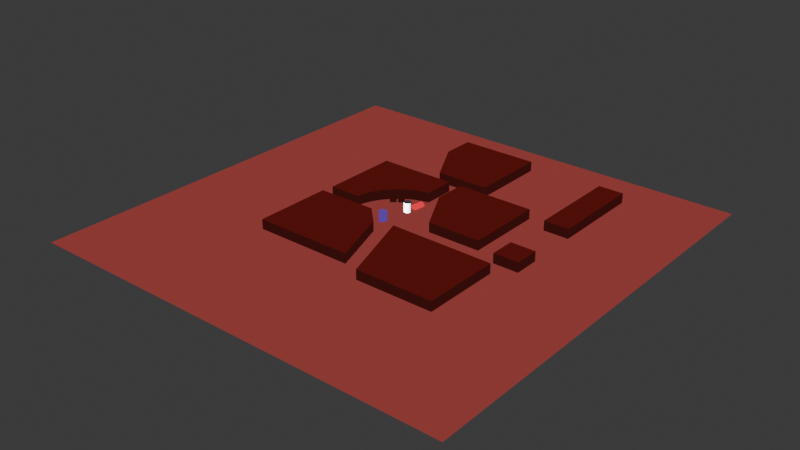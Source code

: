 # Source: Concept_flat_iso.blend  (saved by Blender 4.0.36; exported with 4.5.12 LTS)
import bpy
from mathutils import Matrix  # noqa: F401  (used for matrix-valued properties, if any)

bpy.ops.wm.read_factory_settings(use_empty=True)
scene = bpy.context.scene
scene.name = 'Scene'

# ---- collections
col_collection = bpy.data.collections.new('Collection'); scene.collection.children.link(col_collection)
col_bases = bpy.data.collections.new('Bases'); scene.collection.children.link(col_bases)
col_player = bpy.data.collections.new('Player')  # instanced only; not linked into the scene

# ---- materials (node trees are filled in below, after node groups)
mat_material_001 = bpy.data.materials.new('Material.001')
mat_material_001.use_transparent_shadow = False
mat_material_002 = bpy.data.materials.new('Material.002')
mat_material_002.use_transparent_shadow = False
mat_material_003 = bpy.data.materials.new('Material.003')
mat_material_003.use_transparent_shadow = False
mat_material_004 = bpy.data.materials.new('Material.004')
mat_material_004.use_transparent_shadow = False
mat_material_005 = bpy.data.materials.new('Material.005')
mat_material_005.use_transparent_shadow = False

# ---- node groups
ng_auto_smooth = bpy.data.node_groups.new('Auto Smooth', 'GeometryNodeTree')
_s = ng_auto_smooth.interface.new_socket(name='Geometry', in_out='OUTPUT', socket_type='NodeSocketGeometry')
_s = ng_auto_smooth.interface.new_socket(name='Geometry', in_out='INPUT', socket_type='NodeSocketGeometry')
_s = ng_auto_smooth.interface.new_socket(name='Angle', in_out='INPUT', socket_type='NodeSocketFloat')
_s.subtype = 'ANGLE'
_s.min_value = 0.0
_s.max_value = 3.142
ng_auto_smooth.is_modifier = True
_N = ng_auto_smooth.nodes; _L = ng_auto_smooth.links
n0 = _N.new('NodeGroupOutput'); n0.name = 'Group Output'; n0.location = (480, -100)
n1 = _N.new('NodeGroupInput'); n1.name = 'Group Input'; n1.location = (-420, -300)
n2 = _N.new('NodeGroupInput'); n2.name = 'Group Input.001'; n2.location = (-60, -100)
n3 = _N.new('GeometryNodeSetShadeSmooth'); n3.name = 'Set Shade Smooth'; n3.location = (120, -100)
n3.domain = 'EDGE'
n4 = _N.new('GeometryNodeSetShadeSmooth'); n4.name = 'Set Shade Smooth.001'; n4.location = (300, -100)
n5 = _N.new('GeometryNodeInputMeshEdgeAngle'); n5.name = 'Edge Angle'; n5.location = (-420, -220)
n6 = _N.new('GeometryNodeInputEdgeSmooth'); n6.name = 'Is Edge Smooth'; n6.location = (-60, -160)
n7 = _N.new('GeometryNodeInputShadeSmooth'); n7.name = 'Is Face Smooth'; n7.location = (-240, -340)
n8 = _N.new('FunctionNodeBooleanMath'); n8.name = 'Boolean Math'; n8.location = (-60, -220)
n9 = _N.new('FunctionNodeCompare'); n9.name = 'Compare'; n9.location = (-240, -180)
n9.operation = 'LESS_EQUAL'
_L.new(n5.outputs[0], n9.inputs[0])
_L.new(n4.outputs[0], n0.inputs[0])
_L.new(n1.outputs[1], n9.inputs[1])
_L.new(n9.outputs[0], n8.inputs[0])
_L.new(n7.outputs[0], n8.inputs[1])
_L.new(n2.outputs[0], n3.inputs[0])
_L.new(n6.outputs[0], n3.inputs[1])
_L.new(n3.outputs[0], n4.inputs[0])
_L.new(n8.outputs[0], n3.inputs[2])
n0.is_active_output = True

# ---- material node trees
mat_material_001.use_nodes = True; mat_material_001.node_tree.nodes.clear()
_N = mat_material_001.node_tree.nodes; _L = mat_material_001.node_tree.links
n0 = _N.new('ShaderNodeOutputMaterial'); n0.name = 'Material Output'; n0.location = (300, 300)
n1 = _N.new('ShaderNodeBsdfPrincipled'); n1.name = 'Principled BSDF'; n1.location = (-107, 168)
n1.inputs[3].default_value = 1.45
n2 = _N.new('ShaderNodeEmission'); n2.name = 'Emission'; n2.location = (24, 423)
n2.inputs[0].default_value = (0.09157, 0.007794, 0.006467, 1.0)
_L.new(n2.outputs[0], n0.inputs[0])
n0.is_active_output = True
mat_material_002.use_nodes = True; mat_material_002.node_tree.nodes.clear()
_N = mat_material_002.node_tree.nodes; _L = mat_material_002.node_tree.links
n0 = _N.new('ShaderNodeBsdfPrincipled'); n0.name = 'Principled BSDF'; n0.location = (10, 300)
n0.inputs[3].default_value = 1.45
n1 = _N.new('ShaderNodeEmission'); n1.name = 'Emission'; n1.location = (53, 428)
n1.inputs[0].default_value = (0.0, 0.0, 0.0, 1.0)
n2 = _N.new('ShaderNodeBsdfDiffuse'); n2.name = 'Diffuse BSDF'; n2.location = (-275, 490)
n3 = _N.new('ShaderNodeShaderToRGB'); n3.name = 'Shader to RGB'; n3.location = (-20, 562)
n4 = _N.new('ShaderNodeOutputMaterial'); n4.name = 'Material Output'; n4.location = (506, 364)
n5 = _N.new('ShaderNodeValToRGB'); n5.name = 'Color Ramp'; n5.location = (177, 669)
while len(n5.color_ramp.elements) > 1: n5.color_ramp.elements.remove(n5.color_ramp.elements[-1])
n5.color_ramp.elements[0].position = 0.7455; n5.color_ramp.elements[0].color = (0.0425, 0.006239, 0.005129, 1.0)
_e = n5.color_ramp.elements.new(1.0); _e.color = (1.0, 0.01865, 0.0001307, 1.0)
_L.new(n2.outputs[0], n3.inputs[0])
_L.new(n3.outputs[0], n5.inputs[0])
_L.new(n5.outputs[0], n4.inputs[0])
n4.is_active_output = True
mat_material_003.use_nodes = True; mat_material_003.node_tree.nodes.clear()
_N = mat_material_003.node_tree.nodes; _L = mat_material_003.node_tree.links
n0 = _N.new('ShaderNodeBsdfPrincipled'); n0.name = 'Principled BSDF'; n0.location = (-464, 313)
n0.inputs[3].default_value = 1.45
n1 = _N.new('ShaderNodeBsdfDiffuse'); n1.name = 'Diffuse BSDF'; n1.location = (-217, 422)
n2 = _N.new('ShaderNodeShaderToRGB'); n2.name = 'Shader to RGB'; n2.location = (27, 421)
n3 = _N.new('ShaderNodeTexWave'); n3.name = 'Wave Texture'; n3.location = (224, 287)
n3.bands_direction = 'DIAGONAL'
n3.wave_profile = 'TRI'
n3.inputs[1].default_value = 94.6
n4 = _N.new('ShaderNodeValToRGB'); n4.name = 'Color Ramp'; n4.location = (266, 551)
while len(n4.color_ramp.elements) > 1: n4.color_ramp.elements.remove(n4.color_ramp.elements[-1])
n4.color_ramp.elements[0].position = 0.05909; n4.color_ramp.elements[0].color = (1.0, 1.0, 1.0, 1.0)
_e = n4.color_ramp.elements.new(0.06364); _e.color = (0.0, 0.0, 0.0, 1.0)
n5 = _N.new('ShaderNodeMath'); n5.name = 'Math'; n5.location = (414, 287)
n5.operation = 'LESS_THAN'
n5.inputs[1].default_value = 0.74
n6 = _N.new('ShaderNodeMath'); n6.name = 'Math.001'; n6.location = (586, 454)
n6.operation = 'MULTIPLY'
n7 = _N.new('ShaderNodeOutputMaterial'); n7.name = 'Material Output'; n7.location = (1076, 359)
n8 = _N.new('ShaderNodeMix'); n8.name = 'Mix'; n8.location = (856, 481)
n8.data_type = 'RGBA'
n8.blend_type = 'MULTIPLY'
n8.inputs[6].default_value = (0.2676, 0.04485, 0.04186, 1.0)
n8.inputs[7].default_value = (0.09543, 0.2728, 1.0, 1.0)
_L.new(n1.outputs[0], n2.inputs[0])
_L.new(n2.outputs[0], n4.inputs[0])
_L.new(n3.outputs[0], n5.inputs[0])
_L.new(n4.outputs[0], n6.inputs[0])
_L.new(n5.outputs[0], n6.inputs[1])
_L.new(n8.outputs[2], n7.inputs[0])
_L.new(n6.outputs[0], n8.inputs[0])
n7.is_active_output = True
mat_material_004.use_nodes = True; mat_material_004.node_tree.nodes.clear()
_N = mat_material_004.node_tree.nodes; _L = mat_material_004.node_tree.links
n0 = _N.new('ShaderNodeOutputMaterial'); n0.name = 'Material Output'; n0.location = (300, 300)
n1 = _N.new('ShaderNodeEmission'); n1.name = 'Emission'; n1.location = (10, 300)
n1.inputs[0].default_value = (0.2821, 0.1026, 1.0, 1.0)
n1.inputs[1].default_value = 0.4
_L.new(n1.outputs[0], n0.inputs[0])
n0.is_active_output = True
mat_material_005.use_nodes = True; mat_material_005.node_tree.nodes.clear()
_N = mat_material_005.node_tree.nodes; _L = mat_material_005.node_tree.links
n0 = _N.new('ShaderNodeOutputMaterial'); n0.name = 'Material Output'; n0.location = (300, 300)
n1 = _N.new('ShaderNodeEmission'); n1.name = 'Emission'; n1.location = (10, 300)
n1.inputs[0].default_value = (1.0, 0.03783, 0.05415, 1.0)
_L.new(n1.outputs[0], n0.inputs[0])
n0.is_active_output = True

# ---- world
world_world = bpy.data.worlds.new('World'); scene.world = world_world
world_world.use_nodes = True; world_world.node_tree.nodes.clear()
_N = world_world.node_tree.nodes; _L = world_world.node_tree.links
n0 = _N.new('ShaderNodeOutputWorld'); n0.name = 'World Output'; n0.location = (300, 300)
n1 = _N.new('ShaderNodeBackground'); n1.name = 'Background'; n1.location = (10, 300)
n1.inputs[0].default_value = (0.05088, 0.05088, 0.05088, 1.0)
_L.new(n1.outputs[0], n0.inputs[0])
n0.is_active_output = True
world_world.color = (0.05088, 0.05088, 0.05088)
world_world.use_sun_shadow = False
world_world.sun_shadow_jitter_overblur = 0.0

# ---- lights
light_point = bpy.data.lights.new('Point', 'POINT')
light_point.transmission_factor = 0.0
light_point.use_soft_falloff = False
light_point.energy = 287.7
light_point.shadow_maximum_resolution = 0.006
light_point.use_absolute_resolution = True
light_point_001 = bpy.data.lights.new('Point.001', 'POINT')
light_point_001.transmission_factor = 0.0
light_point_001.use_soft_falloff = False
light_point_001.energy = 287.7
light_point_001.shadow_maximum_resolution = 0.006
light_point_001.use_absolute_resolution = True

# ---- meshes
me_plane_004 = bpy.data.meshes.new('Plane.004')
me_plane_004.from_pydata([(-2.323, 0.2569, 0.0), (-2.323, 2.257, 0.0), (-0.3231, 2.257, 0.0), (-0.3231, 1.454, 0.0), (-1.52, 0.2569, 0.0), (-0.5325, 1.402, 0.0), (-1.472, 0.4574, 0.0), (-0.7343, 1.328, 0.0), (-0.9349, 1.207, 0.0), (-1.121, 1.048, 0.0), (-1.279, 0.8609, 0.0), (-1.398, 0.6596, 0.0)], [], [(0, 4, 6, 11, 10, 9, 8, 7, 5, 3, 2, 1)])
me_plane_004.polygons.foreach_set('use_smooth', [True] * 1)
_uv = me_plane_004.uv_layers.new(name='UVMap')
_uv.uv.foreach_set('vector', [0.0, 0.0, 0.4013, 0.0, 0.49, 0.03672, 0.6004, 0.06498, 0.7568, 0.07043, 0.9072, 0.09331, 0.9295, 0.2425, 0.9342, 0.3974, 0.962, 0.5068, 1.0, 0.5987, 1.0, 1.0, 0.0, 1.0])
me_plane_004.materials.append(mat_material_001)
me_plane_004.materials.append(mat_material_002)
me_plane_004.update()
me_plane_005 = bpy.data.meshes.new('Plane.005')
me_plane_005.from_pydata([(-1.0, -1.0, 0.0), (1.0, -1.0, 0.0), (-1.0, 1.0, 0.0), (1.0, 1.0, 0.0)], [], [(0, 1, 3, 2)])
_uv = me_plane_005.uv_layers.new(name='UVMap')
_uv.uv.foreach_set('vector', [0.0, 0.0, 1.0, 0.0, 1.0, 1.0, 0.0, 1.0])
me_plane_005.materials.append(mat_material_003)
me_plane_005.update()
me_cylinder = bpy.data.meshes.new('Cylinder')
me_cylinder.from_pydata([(-1.149e-07, 0.09469, -0.076), (-1.149e-07, 0.09469, 0.2422), (0.01847, 0.09287, -0.076), (0.01847, 0.09287, 0.2422), (0.03624, 0.08748, -0.076), (0.03624, 0.08748, 0.2422), (0.05261, 0.07873, -0.076), (0.05261, 0.07873, 0.2422), (0.06695, 0.06695, -0.076), (0.06695, 0.06695, 0.2422), (0.07873, 0.05261, -0.076), (0.07873, 0.05261, 0.2422), (0.08748, 0.03624, -0.076), (0.08748, 0.03624, 0.2422), (0.09287, 0.01847, -0.076), (0.09287, 0.01847, 0.2422), (0.09469, 5.537e-09, -0.076), (0.09469, 5.537e-09, 0.2422), (0.09287, -0.01847, -0.076), (0.09287, -0.01847, 0.2422), (0.08748, -0.03624, -0.076), (0.08748, -0.03624, 0.2422), (0.07873, -0.05261, -0.076), (0.07873, -0.05261, 0.2422), (0.06695, -0.06695, -0.076), (0.06695, -0.06695, 0.2422), (0.05261, -0.07873, -0.076), (0.05261, -0.07873, 0.2422), (0.03624, -0.08748, -0.076), (0.03624, -0.08748, 0.2422), (0.01847, -0.09287, -0.076), (0.01847, -0.09287, 0.2422), (-1.149e-07, -0.09469, -0.076), (-1.149e-07, -0.09469, 0.2422), (-0.01847, -0.09287, -0.076), (-0.01847, -0.09287, 0.2422), (-0.03624, -0.08748, -0.076), (-0.03624, -0.08748, 0.2422), (-0.05261, -0.07873, -0.076), (-0.05261, -0.07873, 0.2422), (-0.06695, -0.06695, -0.076), (-0.06695, -0.06695, 0.2422), (-0.07873, -0.05261, -0.076), (-0.07873, -0.05261, 0.2422), (-0.08748, -0.03624, -0.076), (-0.08748, -0.03624, 0.2422), (-0.09287, -0.01847, -0.076), (-0.09287, -0.01847, 0.2422), (-0.09469, 5.537e-09, -0.076), (-0.09469, 5.537e-09, 0.2422), (-0.09287, 0.01847, -0.076), (-0.09287, 0.01847, 0.2422), (-0.08748, 0.03624, -0.076), (-0.08748, 0.03624, 0.2422), (-0.07873, 0.05261, -0.076), (-0.07873, 0.05261, 0.2422), (-0.06695, 0.06695, -0.076), (-0.06695, 0.06695, 0.2422), (-0.05261, 0.07873, -0.076), (-0.05261, 0.07873, 0.2422), (-0.03624, 0.08748, -0.076), (-0.03624, 0.08748, 0.2422), (-0.01847, 0.09287, -0.076), (-0.01847, 0.09287, 0.2422)], [], [(0, 1, 3, 2), (2, 3, 5, 4), (4, 5, 7, 6), (6, 7, 9, 8), (8, 9, 11, 10), (10, 11, 13, 12), (12, 13, 15, 14), (14, 15, 17, 16), (16, 17, 19, 18), (18, 19, 21, 20), (20, 21, 23, 22), (22, 23, 25, 24), (24, 25, 27, 26), (26, 27, 29, 28), (28, 29, 31, 30), (30, 31, 33, 32), (32, 33, 35, 34), (34, 35, 37, 36), (36, 37, 39, 38), (38, 39, 41, 40), (40, 41, 43, 42), (42, 43, 45, 44), (44, 45, 47, 46), (46, 47, 49, 48), (48, 49, 51, 50), (50, 51, 53, 52), (52, 53, 55, 54), (54, 55, 57, 56), (56, 57, 59, 58), (58, 59, 61, 60), (3, 1, 63, 61, 59, 57, 55, 53, 51, 49, 47, 45, 43, 41, 39, 37, 35, 33, 31, 29, 27, 25, 23, 21, 19, 17, 15, 13, 11, 9, 7, 5), (60, 61, 63, 62), (62, 63, 1, 0), (0, 2, 4, 6, 8, 10, 12, 14, 16, 18, 20, 22, 24, 26, 28, 30, 32, 34, 36, 38, 40, 42, 44, 46, 48, 50, 52, 54, 56, 58, 60, 62)])
_uv = me_cylinder.uv_layers.new(name='UVMap')
_uv.uv.foreach_set('vector', [1.0, 0.5, 1.0, 1.0, 0.9688, 1.0, 0.9688, 0.5, 0.9688, 0.5, 0.9688, 1.0, 0.9375, 1.0, 0.9375, 0.5, 0.9375, 0.5, 0.9375, 1.0, 0.9062, 1.0, 0.9062, 0.5, 0.9062, 0.5, 0.9062, 1.0, 0.875, 1.0, 0.875, 0.5, 0.875, 0.5, 0.875, 1.0, 0.8438, 1.0, 0.8438, 0.5, 0.8438, 0.5, 0.8438, 1.0, 0.8125, 1.0, 0.8125, 0.5, 0.8125, 0.5, 0.8125, 1.0, 0.7812, 1.0, 0.7812, 0.5, 0.7812, 0.5, 0.7812, 1.0, 0.75, 1.0, 0.75, 0.5, 0.75, 0.5, 0.75, 1.0, 0.7188, 1.0, 0.7188, 0.5, 0.7188, 0.5, 0.7188, 1.0, 0.6875, 1.0, 0.6875, 0.5, 0.6875, 0.5, 0.6875, 1.0, 0.6562, 1.0, 0.6562, 0.5, 0.6562, 0.5, 0.6562, 1.0, 0.625, 1.0, 0.625, 0.5, 0.625, 0.5, 0.625, 1.0, 0.5938, 1.0, 0.5938, 0.5, 0.5938, 0.5, 0.5938, 1.0, 0.5625, 1.0, 0.5625, 0.5, 0.5625, 0.5, 0.5625, 1.0, 0.5312, 1.0, 0.5312, 0.5, 0.5312, 0.5, 0.5312, 1.0, 0.5, 1.0, 0.5, 0.5, 0.5, 0.5, 0.5, 1.0, 0.4688, 1.0, 0.4688, 0.5, 0.4688, 0.5, 0.4688, 1.0, 0.4375, 1.0, 0.4375, 0.5, 0.4375, 0.5, 0.4375, 1.0, 0.4062, 1.0, 0.4062, 0.5, 0.4062, 0.5, 0.4062, 1.0, 0.375, 1.0, 0.375, 0.5, 0.375, 0.5, 0.375, 1.0, 0.3438, 1.0, 0.3438, 0.5, 0.3438, 0.5, 0.3438, 1.0, 0.3125, 1.0, 0.3125, 0.5, 0.3125, 0.5, 0.3125, 1.0, 0.2812, 1.0, 0.2812, 0.5, 0.2812, 0.5, 0.2812, 1.0, 0.25, 1.0, 0.25, 0.5, 0.25, 0.5, 0.25, 1.0, 0.2188, 1.0, 0.2188, 0.5, 0.2188, 0.5, 0.2188, 1.0, 0.1875, 1.0, 0.1875, 0.5, 0.1875, 0.5, 0.1875, 1.0, 0.1562, 1.0, 0.1562, 0.5, 0.1562, 0.5, 0.1562, 1.0, 0.125, 1.0, 0.125, 0.5, 0.125, 0.5, 0.125, 1.0, 0.09375, 1.0, 0.09375, 0.5, 0.09375, 0.5, 0.09375, 1.0, 0.0625, 1.0, 0.0625, 0.5, 0.2968, 0.4854, 0.25, 0.49, 0.2032, 0.4854, 0.1582, 0.4717, 0.1167, 0.4496, 0.08029, 0.4197, 0.05045, 0.3833, 0.02827, 0.3418, 0.01461, 0.2968, 0.01, 0.25, 0.01461, 0.2032, 0.02827, 0.1582, 0.05045, 0.1167, 0.08029, 0.08029, 0.1167, 0.05045, 0.1582, 0.02827, 0.2032, 0.01461, 0.25, 0.01, 0.2968, 0.01461, 0.3418, 0.02827, 0.3833, 0.05045, 0.4197, 0.08029, 0.4496, 0.1167, 0.4717, 0.1582, 0.4854, 0.2032, 0.49, 0.25, 0.4854, 0.2968, 0.4717, 0.3418, 0.4496, 0.3833, 0.4197, 0.4197, 0.3833, 0.4496, 0.3418, 0.4717, 0.0625, 0.5, 0.0625, 1.0, 0.03125, 1.0, 0.03125, 0.5, 0.03125, 0.5, 0.03125, 1.0, 0.0, 1.0, 0.0, 0.5, 0.75, 0.49, 0.7968, 0.4854, 0.8418, 0.4717, 0.8833, 0.4496, 0.9197, 0.4197, 0.9496, 0.3833, 0.9717, 0.3418, 0.9854, 0.2968, 0.99, 0.25, 0.9854, 0.2032, 0.9717, 0.1582, 0.9496, 0.1167, 0.9197, 0.08029, 0.8833, 0.05045, 0.8418, 0.02827, 0.7968, 0.01461, 0.75, 0.01, 0.7032, 0.01461, 0.6582, 0.02827, 0.6167, 0.05045, 0.5803, 0.08029, 0.5504, 0.1167, 0.5283, 0.1582, 0.5146, 0.2032, 0.51, 0.25, 0.5146, 0.2968, 0.5283, 0.3418, 0.5504, 0.3833, 0.5803, 0.4197, 0.6167, 0.4496, 0.6582, 0.4717, 0.7032, 0.4854])
me_cylinder.update()
me_cylinder_001 = bpy.data.meshes.new('Cylinder.001')
me_cylinder_001.from_pydata([(-1.149e-07, 0.09469, -0.076), (-1.149e-07, 0.09469, 0.2422), (0.01847, 0.09287, -0.076), (0.01847, 0.09287, 0.2422), (0.03624, 0.08748, -0.076), (0.03624, 0.08748, 0.2422), (0.05261, 0.07873, -0.076), (0.05261, 0.07873, 0.2422), (0.06695, 0.06695, -0.076), (0.06695, 0.06695, 0.2422), (0.07873, 0.05261, -0.076), (0.07873, 0.05261, 0.2422), (0.08748, 0.03624, -0.076), (0.08748, 0.03624, 0.2422), (0.09287, 0.01847, -0.076), (0.09287, 0.01847, 0.2422), (0.09469, 5.537e-09, -0.076), (0.09469, 5.537e-09, 0.2422), (0.09287, -0.01847, -0.076), (0.09287, -0.01847, 0.2422), (0.08748, -0.03624, -0.076), (0.08748, -0.03624, 0.2422), (0.07873, -0.05261, -0.076), (0.07873, -0.05261, 0.2422), (0.06695, -0.06695, -0.076), (0.06695, -0.06695, 0.2422), (0.05261, -0.07873, -0.076), (0.05261, -0.07873, 0.2422), (0.03624, -0.08748, -0.076), (0.03624, -0.08748, 0.2422), (0.01847, -0.09287, -0.076), (0.01847, -0.09287, 0.2422), (-1.149e-07, -0.09469, -0.076), (-1.149e-07, -0.09469, 0.2422), (-0.01847, -0.09287, -0.076), (-0.01847, -0.09287, 0.2422), (-0.03624, -0.08748, -0.076), (-0.03624, -0.08748, 0.2422), (-0.05261, -0.07873, -0.076), (-0.05261, -0.07873, 0.2422), (-0.06695, -0.06695, -0.076), (-0.06695, -0.06695, 0.2422), (-0.07873, -0.05261, -0.076), (-0.07873, -0.05261, 0.2422), (-0.08748, -0.03624, -0.076), (-0.08748, -0.03624, 0.2422), (-0.09287, -0.01847, -0.076), (-0.09287, -0.01847, 0.2422), (-0.09469, 5.537e-09, -0.076), (-0.09469, 5.537e-09, 0.2422), (-0.09287, 0.01847, -0.076), (-0.09287, 0.01847, 0.2422), (-0.08748, 0.03624, -0.076), (-0.08748, 0.03624, 0.2422), (-0.07873, 0.05261, -0.076), (-0.07873, 0.05261, 0.2422), (-0.06695, 0.06695, -0.076), (-0.06695, 0.06695, 0.2422), (-0.05261, 0.07873, -0.076), (-0.05261, 0.07873, 0.2422), (-0.03624, 0.08748, -0.076), (-0.03624, 0.08748, 0.2422), (-0.01847, 0.09287, -0.076), (-0.01847, 0.09287, 0.2422)], [], [(0, 1, 3, 2), (2, 3, 5, 4), (4, 5, 7, 6), (6, 7, 9, 8), (8, 9, 11, 10), (10, 11, 13, 12), (12, 13, 15, 14), (14, 15, 17, 16), (16, 17, 19, 18), (18, 19, 21, 20), (20, 21, 23, 22), (22, 23, 25, 24), (24, 25, 27, 26), (26, 27, 29, 28), (28, 29, 31, 30), (30, 31, 33, 32), (32, 33, 35, 34), (34, 35, 37, 36), (36, 37, 39, 38), (38, 39, 41, 40), (40, 41, 43, 42), (42, 43, 45, 44), (44, 45, 47, 46), (46, 47, 49, 48), (48, 49, 51, 50), (50, 51, 53, 52), (52, 53, 55, 54), (54, 55, 57, 56), (56, 57, 59, 58), (58, 59, 61, 60), (3, 1, 63, 61, 59, 57, 55, 53, 51, 49, 47, 45, 43, 41, 39, 37, 35, 33, 31, 29, 27, 25, 23, 21, 19, 17, 15, 13, 11, 9, 7, 5), (60, 61, 63, 62), (62, 63, 1, 0), (0, 2, 4, 6, 8, 10, 12, 14, 16, 18, 20, 22, 24, 26, 28, 30, 32, 34, 36, 38, 40, 42, 44, 46, 48, 50, 52, 54, 56, 58, 60, 62)])
_uv = me_cylinder_001.uv_layers.new(name='UVMap')
_uv.uv.foreach_set('vector', [1.0, 0.5, 1.0, 1.0, 0.9688, 1.0, 0.9688, 0.5, 0.9688, 0.5, 0.9688, 1.0, 0.9375, 1.0, 0.9375, 0.5, 0.9375, 0.5, 0.9375, 1.0, 0.9062, 1.0, 0.9062, 0.5, 0.9062, 0.5, 0.9062, 1.0, 0.875, 1.0, 0.875, 0.5, 0.875, 0.5, 0.875, 1.0, 0.8438, 1.0, 0.8438, 0.5, 0.8438, 0.5, 0.8438, 1.0, 0.8125, 1.0, 0.8125, 0.5, 0.8125, 0.5, 0.8125, 1.0, 0.7812, 1.0, 0.7812, 0.5, 0.7812, 0.5, 0.7812, 1.0, 0.75, 1.0, 0.75, 0.5, 0.75, 0.5, 0.75, 1.0, 0.7188, 1.0, 0.7188, 0.5, 0.7188, 0.5, 0.7188, 1.0, 0.6875, 1.0, 0.6875, 0.5, 0.6875, 0.5, 0.6875, 1.0, 0.6562, 1.0, 0.6562, 0.5, 0.6562, 0.5, 0.6562, 1.0, 0.625, 1.0, 0.625, 0.5, 0.625, 0.5, 0.625, 1.0, 0.5938, 1.0, 0.5938, 0.5, 0.5938, 0.5, 0.5938, 1.0, 0.5625, 1.0, 0.5625, 0.5, 0.5625, 0.5, 0.5625, 1.0, 0.5312, 1.0, 0.5312, 0.5, 0.5312, 0.5, 0.5312, 1.0, 0.5, 1.0, 0.5, 0.5, 0.5, 0.5, 0.5, 1.0, 0.4688, 1.0, 0.4688, 0.5, 0.4688, 0.5, 0.4688, 1.0, 0.4375, 1.0, 0.4375, 0.5, 0.4375, 0.5, 0.4375, 1.0, 0.4062, 1.0, 0.4062, 0.5, 0.4062, 0.5, 0.4062, 1.0, 0.375, 1.0, 0.375, 0.5, 0.375, 0.5, 0.375, 1.0, 0.3438, 1.0, 0.3438, 0.5, 0.3438, 0.5, 0.3438, 1.0, 0.3125, 1.0, 0.3125, 0.5, 0.3125, 0.5, 0.3125, 1.0, 0.2812, 1.0, 0.2812, 0.5, 0.2812, 0.5, 0.2812, 1.0, 0.25, 1.0, 0.25, 0.5, 0.25, 0.5, 0.25, 1.0, 0.2188, 1.0, 0.2188, 0.5, 0.2188, 0.5, 0.2188, 1.0, 0.1875, 1.0, 0.1875, 0.5, 0.1875, 0.5, 0.1875, 1.0, 0.1562, 1.0, 0.1562, 0.5, 0.1562, 0.5, 0.1562, 1.0, 0.125, 1.0, 0.125, 0.5, 0.125, 0.5, 0.125, 1.0, 0.09375, 1.0, 0.09375, 0.5, 0.09375, 0.5, 0.09375, 1.0, 0.0625, 1.0, 0.0625, 0.5, 0.2968, 0.4854, 0.25, 0.49, 0.2032, 0.4854, 0.1582, 0.4717, 0.1167, 0.4496, 0.08029, 0.4197, 0.05045, 0.3833, 0.02827, 0.3418, 0.01461, 0.2968, 0.01, 0.25, 0.01461, 0.2032, 0.02827, 0.1582, 0.05045, 0.1167, 0.08029, 0.08029, 0.1167, 0.05045, 0.1582, 0.02827, 0.2032, 0.01461, 0.25, 0.01, 0.2968, 0.01461, 0.3418, 0.02827, 0.3833, 0.05045, 0.4197, 0.08029, 0.4496, 0.1167, 0.4717, 0.1582, 0.4854, 0.2032, 0.49, 0.25, 0.4854, 0.2968, 0.4717, 0.3418, 0.4496, 0.3833, 0.4197, 0.4197, 0.3833, 0.4496, 0.3418, 0.4717, 0.0625, 0.5, 0.0625, 1.0, 0.03125, 1.0, 0.03125, 0.5, 0.03125, 0.5, 0.03125, 1.0, 0.0, 1.0, 0.0, 0.5, 0.75, 0.49, 0.7968, 0.4854, 0.8418, 0.4717, 0.8833, 0.4496, 0.9197, 0.4197, 0.9496, 0.3833, 0.9717, 0.3418, 0.9854, 0.2968, 0.99, 0.25, 0.9854, 0.2032, 0.9717, 0.1582, 0.9496, 0.1167, 0.9197, 0.08029, 0.8833, 0.05045, 0.8418, 0.02827, 0.7968, 0.01461, 0.75, 0.01, 0.7032, 0.01461, 0.6582, 0.02827, 0.6167, 0.05045, 0.5803, 0.08029, 0.5504, 0.1167, 0.5283, 0.1582, 0.5146, 0.2032, 0.51, 0.25, 0.5146, 0.2968, 0.5283, 0.3418, 0.5504, 0.3833, 0.5803, 0.4197, 0.6167, 0.4496, 0.6582, 0.4717, 0.7032, 0.4854])
me_cylinder_001.materials.append(mat_material_004)
me_cylinder_001.update()
me_cylinder_002 = bpy.data.meshes.new('Cylinder.002')
me_cylinder_002.from_pydata([(-1.149e-07, 0.09469, -0.076), (-1.149e-07, 0.09469, 0.2422), (0.01847, 0.09287, -0.076), (0.01847, 0.09287, 0.2422), (0.03624, 0.08748, -0.076), (0.03624, 0.08748, 0.2422), (0.05261, 0.07873, -0.076), (0.05261, 0.07873, 0.2422), (0.06695, 0.06695, -0.076), (0.06695, 0.06695, 0.2422), (0.07873, 0.05261, -0.076), (0.07873, 0.05261, 0.2422), (0.08748, 0.03624, -0.076), (0.08748, 0.03624, 0.2422), (0.09287, 0.01847, -0.076), (0.09287, 0.01847, 0.2422), (0.09469, 5.537e-09, -0.076), (0.09469, 5.537e-09, 0.2422), (0.09287, -0.01847, -0.076), (0.09287, -0.01847, 0.2422), (0.08748, -0.03624, -0.076), (0.08748, -0.03624, 0.2422), (0.07873, -0.05261, -0.076), (0.07873, -0.05261, 0.2422), (0.06695, -0.06695, -0.076), (0.06695, -0.06695, 0.2422), (0.05261, -0.07873, -0.076), (0.05261, -0.07873, 0.2422), (0.03624, -0.08748, -0.076), (0.03624, -0.08748, 0.2422), (0.01847, -0.09287, -0.076), (0.01847, -0.09287, 0.2422), (-1.149e-07, -0.09469, -0.076), (-1.149e-07, -0.09469, 0.2422), (-0.01847, -0.09287, -0.076), (-0.01847, -0.09287, 0.2422), (-0.03624, -0.08748, -0.076), (-0.03624, -0.08748, 0.2422), (-0.05261, -0.07873, -0.076), (-0.05261, -0.07873, 0.2422), (-0.06695, -0.06695, -0.076), (-0.06695, -0.06695, 0.2422), (-0.07873, -0.05261, -0.076), (-0.07873, -0.05261, 0.2422), (-0.08748, -0.03624, -0.076), (-0.08748, -0.03624, 0.2422), (-0.09287, -0.01847, -0.076), (-0.09287, -0.01847, 0.2422), (-0.09469, 5.537e-09, -0.076), (-0.09469, 5.537e-09, 0.2422), (-0.09287, 0.01847, -0.076), (-0.09287, 0.01847, 0.2422), (-0.08748, 0.03624, -0.076), (-0.08748, 0.03624, 0.2422), (-0.07873, 0.05261, -0.076), (-0.07873, 0.05261, 0.2422), (-0.06695, 0.06695, -0.076), (-0.06695, 0.06695, 0.2422), (-0.05261, 0.07873, -0.076), (-0.05261, 0.07873, 0.2422), (-0.03624, 0.08748, -0.076), (-0.03624, 0.08748, 0.2422), (-0.01847, 0.09287, -0.076), (-0.01847, 0.09287, 0.2422)], [], [(0, 1, 3, 2), (2, 3, 5, 4), (4, 5, 7, 6), (6, 7, 9, 8), (8, 9, 11, 10), (10, 11, 13, 12), (12, 13, 15, 14), (14, 15, 17, 16), (16, 17, 19, 18), (18, 19, 21, 20), (20, 21, 23, 22), (22, 23, 25, 24), (24, 25, 27, 26), (26, 27, 29, 28), (28, 29, 31, 30), (30, 31, 33, 32), (32, 33, 35, 34), (34, 35, 37, 36), (36, 37, 39, 38), (38, 39, 41, 40), (40, 41, 43, 42), (42, 43, 45, 44), (44, 45, 47, 46), (46, 47, 49, 48), (48, 49, 51, 50), (50, 51, 53, 52), (52, 53, 55, 54), (54, 55, 57, 56), (56, 57, 59, 58), (58, 59, 61, 60), (3, 1, 63, 61, 59, 57, 55, 53, 51, 49, 47, 45, 43, 41, 39, 37, 35, 33, 31, 29, 27, 25, 23, 21, 19, 17, 15, 13, 11, 9, 7, 5), (60, 61, 63, 62), (62, 63, 1, 0), (0, 2, 4, 6, 8, 10, 12, 14, 16, 18, 20, 22, 24, 26, 28, 30, 32, 34, 36, 38, 40, 42, 44, 46, 48, 50, 52, 54, 56, 58, 60, 62)])
_uv = me_cylinder_002.uv_layers.new(name='UVMap')
_uv.uv.foreach_set('vector', [1.0, 0.5, 1.0, 1.0, 0.9688, 1.0, 0.9688, 0.5, 0.9688, 0.5, 0.9688, 1.0, 0.9375, 1.0, 0.9375, 0.5, 0.9375, 0.5, 0.9375, 1.0, 0.9062, 1.0, 0.9062, 0.5, 0.9062, 0.5, 0.9062, 1.0, 0.875, 1.0, 0.875, 0.5, 0.875, 0.5, 0.875, 1.0, 0.8438, 1.0, 0.8438, 0.5, 0.8438, 0.5, 0.8438, 1.0, 0.8125, 1.0, 0.8125, 0.5, 0.8125, 0.5, 0.8125, 1.0, 0.7812, 1.0, 0.7812, 0.5, 0.7812, 0.5, 0.7812, 1.0, 0.75, 1.0, 0.75, 0.5, 0.75, 0.5, 0.75, 1.0, 0.7188, 1.0, 0.7188, 0.5, 0.7188, 0.5, 0.7188, 1.0, 0.6875, 1.0, 0.6875, 0.5, 0.6875, 0.5, 0.6875, 1.0, 0.6562, 1.0, 0.6562, 0.5, 0.6562, 0.5, 0.6562, 1.0, 0.625, 1.0, 0.625, 0.5, 0.625, 0.5, 0.625, 1.0, 0.5938, 1.0, 0.5938, 0.5, 0.5938, 0.5, 0.5938, 1.0, 0.5625, 1.0, 0.5625, 0.5, 0.5625, 0.5, 0.5625, 1.0, 0.5312, 1.0, 0.5312, 0.5, 0.5312, 0.5, 0.5312, 1.0, 0.5, 1.0, 0.5, 0.5, 0.5, 0.5, 0.5, 1.0, 0.4688, 1.0, 0.4688, 0.5, 0.4688, 0.5, 0.4688, 1.0, 0.4375, 1.0, 0.4375, 0.5, 0.4375, 0.5, 0.4375, 1.0, 0.4062, 1.0, 0.4062, 0.5, 0.4062, 0.5, 0.4062, 1.0, 0.375, 1.0, 0.375, 0.5, 0.375, 0.5, 0.375, 1.0, 0.3438, 1.0, 0.3438, 0.5, 0.3438, 0.5, 0.3438, 1.0, 0.3125, 1.0, 0.3125, 0.5, 0.3125, 0.5, 0.3125, 1.0, 0.2812, 1.0, 0.2812, 0.5, 0.2812, 0.5, 0.2812, 1.0, 0.25, 1.0, 0.25, 0.5, 0.25, 0.5, 0.25, 1.0, 0.2188, 1.0, 0.2188, 0.5, 0.2188, 0.5, 0.2188, 1.0, 0.1875, 1.0, 0.1875, 0.5, 0.1875, 0.5, 0.1875, 1.0, 0.1562, 1.0, 0.1562, 0.5, 0.1562, 0.5, 0.1562, 1.0, 0.125, 1.0, 0.125, 0.5, 0.125, 0.5, 0.125, 1.0, 0.09375, 1.0, 0.09375, 0.5, 0.09375, 0.5, 0.09375, 1.0, 0.0625, 1.0, 0.0625, 0.5, 0.2968, 0.4854, 0.25, 0.49, 0.2032, 0.4854, 0.1582, 0.4717, 0.1167, 0.4496, 0.08029, 0.4197, 0.05045, 0.3833, 0.02827, 0.3418, 0.01461, 0.2968, 0.01, 0.25, 0.01461, 0.2032, 0.02827, 0.1582, 0.05045, 0.1167, 0.08029, 0.08029, 0.1167, 0.05045, 0.1582, 0.02827, 0.2032, 0.01461, 0.25, 0.01, 0.2968, 0.01461, 0.3418, 0.02827, 0.3833, 0.05045, 0.4197, 0.08029, 0.4496, 0.1167, 0.4717, 0.1582, 0.4854, 0.2032, 0.49, 0.25, 0.4854, 0.2968, 0.4717, 0.3418, 0.4496, 0.3833, 0.4197, 0.4197, 0.3833, 0.4496, 0.3418, 0.4717, 0.0625, 0.5, 0.0625, 1.0, 0.03125, 1.0, 0.03125, 0.5, 0.03125, 0.5, 0.03125, 1.0, 0.0, 1.0, 0.0, 0.5, 0.75, 0.49, 0.7968, 0.4854, 0.8418, 0.4717, 0.8833, 0.4496, 0.9197, 0.4197, 0.9496, 0.3833, 0.9717, 0.3418, 0.9854, 0.2968, 0.99, 0.25, 0.9854, 0.2032, 0.9717, 0.1582, 0.9496, 0.1167, 0.9197, 0.08029, 0.8833, 0.05045, 0.8418, 0.02827, 0.7968, 0.01461, 0.75, 0.01, 0.7032, 0.01461, 0.6582, 0.02827, 0.6167, 0.05045, 0.5803, 0.08029, 0.5504, 0.1167, 0.5283, 0.1582, 0.5146, 0.2032, 0.51, 0.25, 0.5146, 0.2968, 0.5283, 0.3418, 0.5504, 0.3833, 0.5803, 0.4197, 0.6167, 0.4496, 0.6582, 0.4717, 0.7032, 0.4854])
me_cylinder_002.materials.append(mat_material_005)
me_cylinder_002.update()
me_cube_002 = bpy.data.meshes.new('Cube.002')
me_cube_002.from_pydata([(-1.0, -1.0, -1.0), (-1.0, -1.0, 1.0), (-1.0, 1.0, -1.0), (-1.0, 1.0, 1.0), (1.0, -1.0, -1.0), (1.0, -1.0, 1.0), (1.0, 1.0, -1.0), (1.0, 1.0, 1.0)], [], [(0, 1, 3, 2), (2, 3, 7, 6), (6, 7, 5, 4), (4, 5, 1, 0), (2, 6, 4, 0), (7, 3, 1, 5)])
_uv = me_cube_002.uv_layers.new(name='UVMap')
_uv.uv.foreach_set('vector', [0.375, 0.0, 0.625, 0.0, 0.625, 0.25, 0.375, 0.25, 0.375, 0.25, 0.625, 0.25, 0.625, 0.5, 0.375, 0.5, 0.375, 0.5, 0.625, 0.5, 0.625, 0.75, 0.375, 0.75, 0.375, 0.75, 0.625, 0.75, 0.625, 1.0, 0.375, 1.0, 0.125, 0.5, 0.375, 0.5, 0.375, 0.75, 0.125, 0.75, 0.625, 0.5, 0.875, 0.5, 0.875, 0.75, 0.625, 0.75])
me_cube_002.materials.append(mat_material_002)
me_cube_002.update()
me_cube_003 = bpy.data.meshes.new('Cube.003')
me_cube_003.from_pydata([(-1.0, -1.0, -1.0), (-1.0, -1.0, 1.0), (-1.0, 1.0, -1.0), (-1.0, 1.0, 1.0), (1.0, -1.0, -1.0), (1.0, -1.0, 1.0), (1.0, 1.0, -1.0), (1.0, 1.0, 1.0)], [], [(0, 1, 3, 2), (2, 3, 7, 6), (6, 7, 5, 4), (4, 5, 1, 0), (2, 6, 4, 0), (7, 3, 1, 5)])
_uv = me_cube_003.uv_layers.new(name='UVMap')
_uv.uv.foreach_set('vector', [0.375, 0.0, 0.625, 0.0, 0.625, 0.25, 0.375, 0.25, 0.375, 0.25, 0.625, 0.25, 0.625, 0.5, 0.375, 0.5, 0.375, 0.5, 0.625, 0.5, 0.625, 0.75, 0.375, 0.75, 0.375, 0.75, 0.625, 0.75, 0.625, 1.0, 0.375, 1.0, 0.125, 0.5, 0.375, 0.5, 0.375, 0.75, 0.125, 0.75, 0.625, 0.5, 0.875, 0.5, 0.875, 0.75, 0.625, 0.75])
me_cube_003.materials.append(mat_material_002)
me_cube_003.update()
me_plane_001 = bpy.data.meshes.new('Plane.001')
me_plane_001.from_pydata([(-0.37, -1.0, 0.0), (1.0, -1.0, 0.0), (-1.0, 1.0, 0.0), (1.0, 1.0, 0.0), (-1.0, 0.1667, 0.0), (1.0, 0.1667, 0.0)], [], [(4, 5, 3, 2), (0, 1, 5, 4)])
_uv = me_plane_001.uv_layers.new(name='UVMap')
_uv.uv.foreach_set('vector', [0.0, 0.5833, 1.0, 0.5833, 1.0, 1.0, 0.0, 1.0, 0.0, 0.0, 1.0, 0.0, 1.0, 0.5833, 0.0, 0.5833])
me_plane_001.update()
me_plane_002 = bpy.data.meshes.new('Plane.002')
me_plane_002.from_pydata([(-1.0, -1.0, 0.0), (1.536, -1.0, 0.0), (-1.0, 1.0, 0.0), (0.537, 1.0, 0.0), (1.0, 0.537, 0.0)], [], [(0, 1, 4, 3, 2)])
_uv = me_plane_002.uv_layers.new(name='UVMap')
_uv.uv.foreach_set('vector', [0.0, 0.0, 1.0, 0.0, 1.0, 0.7685, 0.7685, 1.0, 0.0, 1.0])
me_plane_002.update()
me_plane_003 = bpy.data.meshes.new('Plane.003')
me_plane_003.from_pydata([(-1.0, -1.0, 0.0), (1.0, -1.0, 0.0), (-1.694, 1.031, 0.0), (1.0, 1.0, 0.0)], [], [(0, 1, 3, 2)])
_uv = me_plane_003.uv_layers.new(name='UVMap')
_uv.uv.foreach_set('vector', [0.0, 0.0, 1.0, 0.0, 1.0, 1.0, 0.0, 1.0])
me_plane_003.update()
me_plane_007 = bpy.data.meshes.new('Plane.007')
me_plane_007.from_pydata([(-0.37, -1.0, 0.0), (1.0, -1.0, 0.0), (-1.0, 1.0, 0.0), (1.0, 1.0, 0.0), (-1.0, 0.1667, 0.0), (1.0, 0.1667, 0.0)], [], [(4, 5, 3, 2), (0, 1, 5, 4)])
_uv = me_plane_007.uv_layers.new(name='UVMap')
_uv.uv.foreach_set('vector', [0.0, 0.5833, 1.0, 0.5833, 1.0, 1.0, 0.0, 1.0, 0.0, 0.0, 1.0, 0.0, 1.0, 0.5833, 0.0, 0.5833])
me_plane_007.update()
me_plane_008 = bpy.data.meshes.new('Plane.008')
me_plane_008.from_pydata([(-0.3237, -0.3237, 0.0), (0.3237, -0.3237, 0.0), (-0.3237, 0.3237, 0.0), (0.3237, 0.3237, 0.0)], [], [(0, 1, 3, 2)])
_uv = me_plane_008.uv_layers.new(name='UVMap')
_uv.uv.foreach_set('vector', [0.0, 0.0, 1.0, 0.0, 1.0, 1.0, 0.0, 1.0])
me_plane_008.update()
me_plane_009 = bpy.data.meshes.new('Plane.009')
me_plane_009.from_pydata([(-0.3237, -1.2, 0.0), (0.3237, -1.2, 0.0), (-0.3237, 1.2, 0.0), (0.3237, 1.2, 0.0)], [], [(0, 1, 3, 2)])
_uv = me_plane_009.uv_layers.new(name='UVMap')
_uv.uv.foreach_set('vector', [0.0, 0.0, 1.0, 0.0, 1.0, 1.0, 0.0, 1.0])
me_plane_009.update()

# ---- objects
ob_player = bpy.data.objects.new('Player', None)
ob_plane_004 = bpy.data.objects.new('Plane.004', me_plane_004)
ob_plane = bpy.data.objects.new('Plane', me_plane_005)
ob_point = bpy.data.objects.new('Point', light_point)
ob_point_001 = bpy.data.objects.new('Point.001', light_point_001)
ob_cylinder = bpy.data.objects.new('Cylinder', me_cylinder)
ob_cylinder_001 = bpy.data.objects.new('Cylinder.001', me_cylinder_001)
ob_cylinder_002 = bpy.data.objects.new('Cylinder.002', me_cylinder_002)
ob_cube = bpy.data.objects.new('Cube', me_cube_002)
ob_cube_001 = bpy.data.objects.new('Cube.001', me_cube_003)
ob_plane_001 = bpy.data.objects.new('Plane.001', me_plane_001)
ob_plane_002 = bpy.data.objects.new('Plane.002', me_plane_002)
ob_plane_003 = bpy.data.objects.new('Plane.003', me_plane_003)
ob_plane_005 = bpy.data.objects.new('Plane.005', me_plane_007)
ob_plane_006 = bpy.data.objects.new('Plane.006', me_plane_008)
ob_plane_007 = bpy.data.objects.new('Plane.007', me_plane_009)

# ---- transforms, parenting, visibility, modifiers, constraints
ob_player.location = (-0.8846, 1.178, 1.079e-05)
ob_player.instance_type = 'COLLECTION'
ob_plane_004.location = (0.0, 0.0, 0.0)
ob_plane_004.hide_select = True
_m = ob_plane_004.modifiers.new('Boolean', 'BOOLEAN')
_m.collection = col_bases
_m.operation = 'UNION'
_m.operand_type = 'COLLECTION'
_m = ob_plane_004.modifiers.new('Solidify', 'SOLIDIFY')
_m.thickness = 0.25
_m.offset = 1.0
_m.material_offset_rim = 1
_m = ob_plane_004.modifiers.new('Auto Smooth', 'NODES')
_m.node_group = ng_auto_smooth
_gi = [s.identifier for s in ng_auto_smooth.interface.items_tree if s.item_type == 'SOCKET' and s.in_out == 'INPUT']
_m[_gi[1]] = 0.5236  # Angle
ob_plane.location = (0.0, 0.0, 0.0)
ob_plane.scale = (5.5, 5.5, 5.5)
ob_point.location = (-0.2275, -0.1248, 0.221)
ob_point_001.location = (1.62, 2.984, 0.221)
ob_cylinder.location = (-0.4091, 0.7682, 2.736e-05)
ob_cylinder_001.location = (-0.5485, 0.04718, 2.736e-05)
ob_cylinder_002.location = (-0.387, 1.001, 2.736e-05)
ob_cylinder_002.rotation_euler = (-1.588, -0.0, -0.1165)
ob_cube.location = (-0.8715, 1.101, 0.07378)
ob_cube.rotation_euler = (0.0, -0.0, 0.6729)
ob_cube.scale = (0.07973, 0.07973, 0.07973)
ob_cube_001.location = (-1.031, 0.9872, 0.07378)
ob_cube_001.rotation_euler = (0.0, -0.0, 0.6729)
ob_cube_001.scale = (0.07973, 0.07973, 0.07973)
ob_plane_001.location = (1.006, 1.259, 0.0)
ob_plane_002.location = (-1.363, -1.035, 0.0)
ob_plane_003.location = (1.808, -1.399, 0.0)
ob_plane_005.location = (-0.4727, 3.541, 0.0)
ob_plane_006.location = (2.913, 0.3286, 0.0)
ob_plane_007.location = (2.902, 3.188, 0.0)
ob_player.instance_collection = col_player

# ---- collection membership
scene.collection.objects.link(ob_player)
col_collection.objects.link(ob_plane_004)
col_collection.objects.link(ob_plane)
col_collection.objects.link(ob_point)
col_collection.objects.link(ob_point_001)
col_collection.objects.link(ob_cylinder)
col_collection.objects.link(ob_cylinder_001)
col_collection.objects.link(ob_cylinder_002)
col_collection.objects.link(ob_cube)
col_collection.objects.link(ob_cube_001)
col_bases.objects.link(ob_plane_001)
col_bases.objects.link(ob_plane_002)
col_bases.objects.link(ob_plane_003)
col_bases.objects.link(ob_plane_005)
col_bases.objects.link(ob_plane_006)
col_bases.objects.link(ob_plane_007)

# ---- scene / render settings (as saved in the file)
scene.frame_start = 1; scene.frame_end = 250; scene.frame_set(1)
scene.render.engine = 'BLENDER_EEVEE_NEXT'
scene.cycles.sampling_pattern = 'TABULATED_SOBOL'
bpy.context.view_layer.update()

# ---- added for rendering (the .blend has no active camera): camera
cam_auto = bpy.data.cameras.new('AutoCamera')
cam_auto.lens = 50.0
cam_auto.sensor_width = 36.0
cam_auto.clip_end = 1000.0
ob_auto_camera = bpy.data.objects.new('AutoCamera', cam_auto)
scene.collection.objects.link(ob_auto_camera)
ob_auto_camera.location = (14.3971, -17.2765, 11.5933)
ob_auto_camera.rotation_euler = (1.09748, -7.21219e-08, 0.694738)
scene.camera = ob_auto_camera
bpy.context.view_layer.update()

